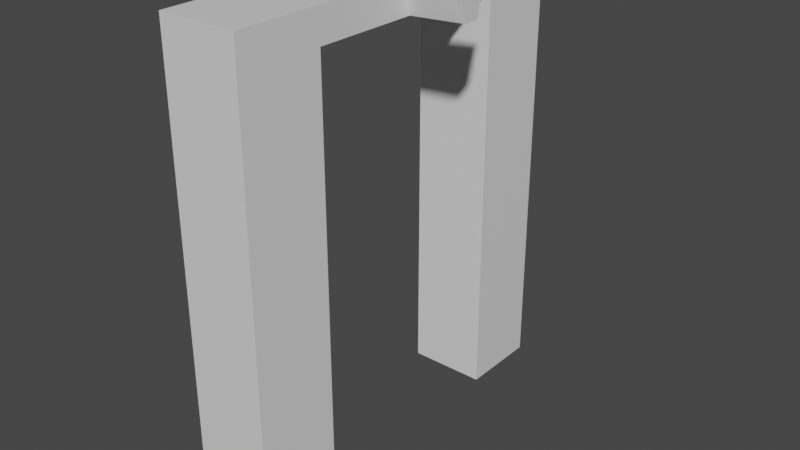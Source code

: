 # Source: Base.blend  (saved by Blender 2.93.21; exported with 4.5.12 LTS)
import bpy
from mathutils import Matrix  # noqa: F401  (used for matrix-valued properties, if any)

bpy.ops.wm.read_factory_settings(use_empty=True)
scene = bpy.context.scene
scene.name = 'Scene'

# ---- collections
col_collection = bpy.data.collections.new('Collection'); scene.collection.children.link(col_collection)

# ---- materials (node trees are filled in below, after node groups)
mat_material = bpy.data.materials.new('Material')
mat_material.alpha_threshold = 0.0
mat_material.use_transparent_shadow = False
mat_material.line_color = (0.0, 0.0, 0.0, 1.0)

# ---- material node trees
mat_material.use_nodes = True; mat_material.node_tree.nodes.clear()
_N = mat_material.node_tree.nodes; _L = mat_material.node_tree.links
n0 = _N.new('ShaderNodeOutputMaterial'); n0.name = 'Material Output'; n0.location = (300, 300)
n1 = _N.new('ShaderNodeBsdfPrincipled'); n1.name = 'Principled BSDF'; n1.location = (10, 300)
n1.distribution = 'GGX'
n1.subsurface_method = 'BURLEY'
n1.inputs[2].default_value = 0.4
n1.inputs[3].default_value = 1.45
n1.inputs[27].default_value = (0.0, 0.0, 0.0, 1.0)
n1.inputs[28].default_value = 1.0
_L.new(n1.outputs[0], n0.inputs[0])
n0.is_active_output = True

# ---- world
world_world = bpy.data.worlds.new('World'); scene.world = world_world
world_world.use_nodes = True; world_world.node_tree.nodes.clear()
_N = world_world.node_tree.nodes; _L = world_world.node_tree.links
n0 = _N.new('ShaderNodeOutputWorld'); n0.name = 'World Output'; n0.location = (300, 300)
n1 = _N.new('ShaderNodeBackground'); n1.name = 'Background'; n1.location = (10, 300)
n1.inputs[0].default_value = (0.05088, 0.05088, 0.05088, 1.0)
_L.new(n1.outputs[0], n0.inputs[0])
n0.is_active_output = True
world_world.color = (0.05088, 0.05088, 0.05088)
world_world.use_sun_shadow = False
world_world.sun_shadow_jitter_overblur = 0.0

# ---- meshes
me_cube = bpy.data.meshes.new('Cube')
me_cube.from_pydata([(1.0, 1.0, 1.0), (1.0, 1.0, -1.0), (1.0, -1.0, 1.0), (1.0, -1.0, -1.0), (-1.0, 1.0, 1.0), (-0.9985, 0.9999, -1.006), (-1.0, -1.0, 1.0), (-1.0, -1.0, -1.0), (1.0, -1.0, 1.151), (-1.0, -1.0, 1.151), (1.0, 1.0, 1.151), (-1.0, 1.0, 1.151), (-1.0, 6.163, 1.0), (1.0, 6.163, 1.0), (-1.0, 6.163, 1.151), (1.0, 6.163, 1.151), (-1.0, 8.071, 1.0), (1.0, 8.071, 1.0), (-1.0, 8.071, 1.151), (1.0, 8.071, 1.151), (-1.0, 6.163, -0.966), (1.0, 6.163, -0.966), (-1.0, 8.071, -0.966), (1.0, 8.071, -0.966), (1.0, 3.275, 1.151), (-1.0, 3.087, 1.151), (-1.0, 3.087, 1.0), (1.0, 3.494, 1.0), (1.0, 4.043, 1.151), (-1.0, 4.204, 1.151), (-1.0, 4.204, 1.0), (1.0, 3.856, 1.0), (2.393, 3.884, 1.015), (2.393, 3.522, 1.015), (2.393, 3.334, 1.166), (2.393, 4.102, 1.166)], [], [(6, 2, 8, 9), (3, 2, 6, 7), (7, 6, 4, 5), (5, 1, 3, 7), (1, 0, 2, 3), (5, 4, 0, 1), (10, 11, 9, 8), (4, 6, 9, 11), (2, 0, 10, 8), (29, 28, 15, 14), (12, 14, 18, 16), (30, 29, 14, 12), (31, 30, 12, 13), (28, 31, 13, 15), (17, 16, 18, 19), (16, 17, 23, 22), (15, 13, 17, 19), (14, 15, 19, 18), (21, 20, 22, 23), (12, 16, 22, 20), (13, 12, 20, 21), (17, 13, 21, 23), (10, 0, 27, 24), (0, 4, 26, 27), (4, 11, 25, 26), (11, 10, 24, 25), (24, 27, 33, 34), (27, 26, 30, 31), (26, 25, 29, 30), (25, 24, 28, 29), (34, 33, 32, 35), (27, 31, 32, 33), (31, 28, 35, 32), (28, 24, 34, 35)])
_uv = me_cube.uv_layers.new(name='UVMap')
_uv.uv.foreach_set('vector', [0.6118, 0.6952, 0.8059, 0.6952, 0.8059, 0.7099, 0.6118, 0.7099, 0.8059, 0.5011, 0.8059, 0.6952, 0.6118, 0.6952, 0.6118, 0.5011, 0.2088, 0.8804, 0.0147, 0.8804, 0.0147, 0.6863, 0.2088, 0.6863, 0.8059, 0.1941, 1.0, 0.1941, 1.0, 0.3882, 0.8059, 0.3882, 0.4176, 0.1941, 0.2235, 0.1941, 0.2235, 0.0, 0.4176, 0.0, 1.0, 0.0, 1.0, 0.1941, 0.8059, 0.1941, 0.8059, 0.0, 0.4176, 0.6863, 0.6118, 0.6863, 0.6118, 0.8804, 0.4176, 0.8804, 0.0147, 0.6863, 0.0147, 0.8804, 0.0, 0.8804, 0.0, 0.6863, 0.2235, 0.0, 0.2235, 0.1941, 0.2088, 0.1941, 0.2088, 0.0, 0.6118, 0.3753, 0.4176, 0.3753, 0.4176, 0.1852, 0.6118, 0.1852, 0.0147, 0.1852, 0.0, 0.1852, 0.0, 0.0, 0.0147, 0.0, 0.0147, 0.3753, 0.0, 0.3753, 0.0, 0.1852, 0.0147, 0.1852, 0.8059, 0.1901, 0.6118, 0.1901, 0.6118, 0.0, 0.8059, 0.0, 0.2088, 0.5051, 0.2235, 0.5051, 0.2235, 0.6952, 0.2088, 0.6952, 0.6118, 0.9007, 0.8059, 0.9007, 0.8059, 0.9154, 0.6118, 0.9154, 0.8059, 0.9007, 0.6118, 0.9007, 0.6118, 0.7099, 0.8059, 0.7099, 0.2088, 0.6952, 0.2235, 0.6952, 0.2235, 0.8804, 0.2088, 0.8804, 0.6118, 0.1852, 0.4176, 0.1852, 0.4176, 0.0, 0.6118, 0.0, 0.8059, 0.7765, 0.8059, 0.5824, 0.9911, 0.5824, 0.9911, 0.7765, 0.0147, 0.1852, 0.0147, 0.0, 0.2055, 0.0, 0.2055, 0.1852, 0.8059, 0.5824, 0.8059, 0.3882, 0.9967, 0.3882, 0.9967, 0.5824, 0.2235, 0.8804, 0.2235, 0.6952, 0.4143, 0.6952, 0.4143, 0.8804, 0.2088, 0.1941, 0.2235, 0.1941, 0.2235, 0.3967, 0.2088, 0.3967, 0.8059, 0.5011, 0.6118, 0.5011, 0.6118, 0.2985, 0.8059, 0.2985, 0.0147, 0.6863, 0.0, 0.6863, 0.0, 0.4837, 0.0147, 0.4837, 0.6118, 0.6863, 0.4176, 0.6863, 0.4176, 0.4837, 0.6118, 0.4837, 0.2088, 0.3967, 0.2235, 0.3967, 0.2235, 0.3967, 0.2088, 0.3967, 0.8059, 0.2985, 0.6118, 0.2985, 0.6118, 0.1901, 0.8059, 0.1901, 0.0147, 0.4837, 0.0, 0.4837, 0.0, 0.3753, 0.0147, 0.3753, 0.6118, 0.4837, 0.4176, 0.4837, 0.4176, 0.3753, 0.6118, 0.3753, 0.2088, 0.3967, 0.2235, 0.3967, 0.2235, 0.5051, 0.2088, 0.5051, 0.8059, 0.2985, 0.8059, 0.1901, 0.8059, 0.1901, 0.8059, 0.2985, 0.2235, 0.5051, 0.2088, 0.5051, 0.2088, 0.5051, 0.2235, 0.5051, 0.4176, 0.3753, 0.4176, 0.4837, 0.4176, 0.4837, 0.4176, 0.3753])
me_cube.materials.append(mat_material)
me_cube.use_remesh_preserve_volume = False
me_cube.use_remesh_preserve_attributes = False
me_cube.use_mirror_vertex_groups = False
me_cube.update()

# ---- objects
ob_cube = bpy.data.objects.new('Cube', me_cube)

# ---- transforms, parenting, visibility, modifiers, constraints
ob_cube.location = (0.0, 0.0, 0.0)
ob_cube.scale = (0.7586, 0.8149, 4.1)
ob_cube.lock_rotations_4d = False
ob_cube.empty_display_type = 'ARROWS'
ob_cube.lineart.crease_threshold = 0.0

# ---- collection membership
col_collection.objects.link(ob_cube)

# ---- scene / render settings (as saved in the file)
scene.frame_start = 1; scene.frame_end = 250; scene.frame_set(1)
scene.render.engine = 'BLENDER_EEVEE_NEXT'
scene.cycles.use_denoising = False
scene.cycles.samples = 128
scene.cycles.sampling_pattern = 'TABULATED_SOBOL'
scene.cycles.use_adaptive_sampling = False
scene.cycles.use_light_tree = False
scene.view_settings.view_transform = 'Filmic'
bpy.context.view_layer.update()

# ---- added for rendering (the .blend has no active camera and no usable light): camera, sun
cam_auto = bpy.data.cameras.new('AutoCamera')
cam_auto.lens = 50.0
cam_auto.sensor_width = 36.0
cam_auto.clip_end = 1000.0
ob_auto_camera = bpy.data.objects.new('AutoCamera', cam_auto)
scene.collection.objects.link(ob_auto_camera)
ob_auto_camera.location = (11.4974, -10.2816, 9.10486)
ob_auto_camera.rotation_euler = (1.09748, -7.21219e-08, 0.694738)
scene.camera = ob_auto_camera
light_auto_sun = bpy.data.lights.new('AutoSun', 'SUN')
light_auto_sun.energy = 3.0
light_auto_sun.angle = 0.0523599
ob_auto_sun = bpy.data.objects.new('AutoSun', light_auto_sun)
scene.collection.objects.link(ob_auto_sun)
ob_auto_sun.rotation_euler = (0.872665, 0.174533, 0.523599)
bpy.context.view_layer.update()
